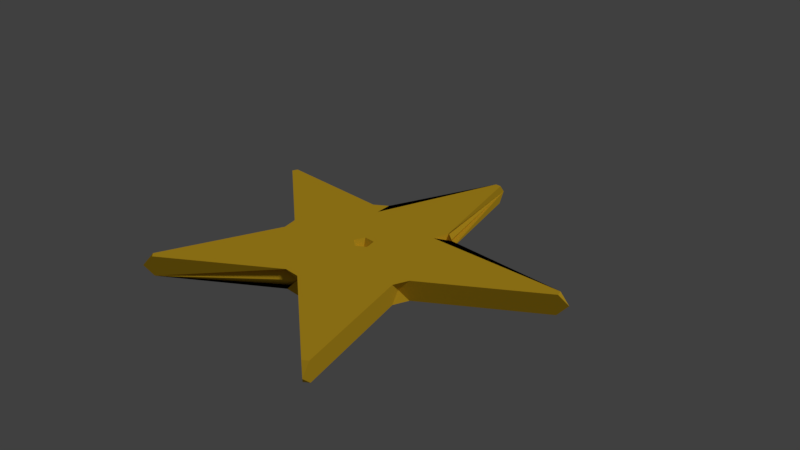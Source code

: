 # Source: kirby-star.blend  (saved by Blender 2.78.0; exported with 4.5.12 LTS)
import bpy
from mathutils import Matrix  # noqa: F401  (used for matrix-valued properties, if any)

bpy.ops.wm.read_factory_settings(use_empty=True)
scene = bpy.context.scene
scene.name = 'Scene'

# ---- collections
col_collection_1 = bpy.data.collections.new('Collection 1'); scene.collection.children.link(col_collection_1)

# ---- materials (node trees are filled in below, after node groups)
mat_material_001 = bpy.data.materials.new('Material.001')
mat_material_001.alpha_threshold = 0.0
mat_material_001.use_transparent_shadow = False
mat_material_001.diffuse_color = (0.8, 0.4898, 0.02269, 1.0)
mat_material_001.roughness = 0.5

# ---- material node trees

# ---- world
world_world = bpy.data.worlds.new('World'); scene.world = world_world
world_world.color = (0.05088, 0.05088, 0.05088)
world_world.use_sun_shadow = False
world_world.sun_shadow_jitter_overblur = 0.0
world_world.cycles.sampling_method = 'MANUAL'

# ---- cameras
cam_camera = bpy.data.cameras.new('Camera')
cam_camera.clip_end = 100.0
cam_camera.lens = 35.0
cam_camera.sensor_width = 32.0
cam_camera.sensor_height = 18.0
cam_camera.ortho_scale = 7.314
cam_camera.dof.focus_distance = 0.0
cam_camera.dof.aperture_fstop = 128.0

# ---- lights
light_lamp = bpy.data.lights.new('Lamp', 'SUN')
light_lamp.transmission_factor = 0.0
light_lamp.cutoff_distance = 30.0
light_lamp.angle = 0.1993
light_lamp.energy = 1.0
light_lamp.shadow_buffer_clip_start = 1.001
light_lamp.shadow_soft_size = 0.1
light_lamp.shadow_cascade_max_distance = 1000.0

# ---- meshes
me_circle_001 = bpy.data.meshes.new('Circle.001')
me_circle_001.from_pydata([(0.0, 1.0, 0.0), (-0.9511, 0.309, 0.0), (-0.5878, -0.809, 0.0), (0.5878, -0.809, 0.0), (0.9511, 0.309, 0.0), (-0.3633, -0.118, 0.0), (0.3633, -0.118, 0.0), (0.2245, 0.309, 0.0), (-0.2245, 0.309, 0.0), (-8.941e-08, -0.382, 0.0), (-1.192e-08, 5.96e-08, 0.0), (0.0, 7.451e-08, 0.0), (-1.49e-08, 5.96e-08, 0.0), (-1.49e-08, 7.451e-08, 0.0), (0.0, 7.451e-08, 0.0)], [], [(0, 8, 10, 7), (7, 14, 6, 4), (8, 1, 5, 11), (5, 2, 9, 12), (9, 3, 6, 13)])
me_circle_001.materials.append(mat_material_001)
me_circle_001.use_remesh_preserve_volume = False
me_circle_001.use_remesh_preserve_attributes = False
me_circle_001.use_mirror_vertex_groups = False
me_circle_001.update()

# ---- objects
ob_circle = bpy.data.objects.new('Circle', me_circle_001)
ob_lamp = bpy.data.objects.new('Lamp', light_lamp)
ob_camera = bpy.data.objects.new('Camera', cam_camera)

# ---- transforms, parenting, visibility, modifiers, constraints
ob_circle.location = (0.01928, -0.1185, 0.07955)
ob_circle.scale = (2.73, 2.73, 2.73)
ob_circle.lineart.crease_threshold = 0.0
_m = ob_circle.modifiers.new('Solidify', 'SOLIDIFY')
_m.thickness = 0.1
_m.offset = 0.0
_m.nonmanifold_thickness_mode = 'FIXED'
_m.nonmanifold_merge_threshold = 0.0003
_m = ob_circle.modifiers.new('Bevel', 'BEVEL')
_m.affect = 'VERTICES'
_m.limit_method = 'NONE'
_m.spread = 0.0
ob_lamp.location = (-0.9238, -0.9945, 5.904)
ob_lamp.rotation_euler = (0.6503, 0.05522, 1.866)
ob_lamp.lock_rotations_4d = False
ob_lamp.empty_display_type = 'ARROWS'
ob_lamp.color = (0.0, 0.0, 0.0, 0.0)
ob_lamp.lineart.crease_threshold = 0.0
ob_camera.location = (7.481, -6.508, 5.344)
ob_camera.rotation_euler = (1.109, 0.0, 0.8149)
ob_camera.lock_rotations_4d = False
ob_camera.empty_display_type = 'ARROWS'
ob_camera.color = (0.0, 0.0, 0.0, 0.0)
ob_camera.display_type = 'WIRE'
ob_camera.lineart.crease_threshold = 0.0

# ---- collection membership
col_collection_1.objects.link(ob_circle)
col_collection_1.objects.link(ob_lamp)
col_collection_1.objects.link(ob_camera)

# ---- scene / render settings (as saved in the file)
scene.camera = ob_camera
scene.frame_start = 1; scene.frame_end = 250; scene.frame_set(4)
scene.render.engine = 'BLENDER_EEVEE_NEXT'
scene.render.resolution_percentage = 50
scene.render.dither_intensity = 0.0
scene.cycles.use_denoising = False
scene.cycles.samples = 128
scene.cycles.sampling_pattern = 'TABULATED_SOBOL'
scene.cycles.light_sampling_threshold = 0.0
scene.cycles.use_adaptive_sampling = False
scene.cycles.use_light_tree = False
scene.cycles.blur_glossy = 0.0
scene.cycles.sample_clamp_indirect = 0.0
scene.view_settings.view_transform = 'Standard'
bpy.context.view_layer.update()
